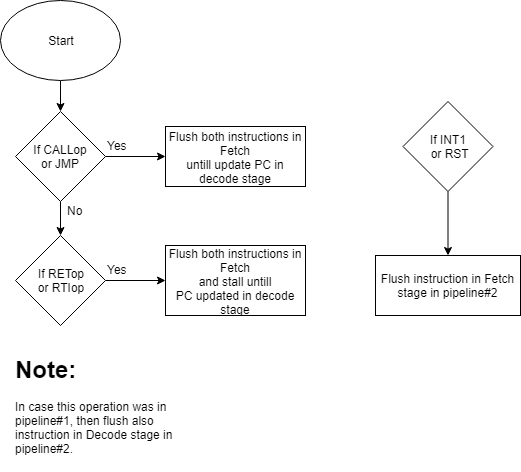

The diagram above was exported from draw.io. Its source (the exported page's mxGraphModel, read from the mxfile embedded in the PNG):
<mxGraphModel dx="870" dy="469" grid="1" gridSize="10" guides="1" tooltips="1" connect="1" arrows="1" fold="1" page="1" pageScale="1" pageWidth="850" pageHeight="1100" math="0" shadow="0">
  <root>
    <mxCell id="VHHWyycaB9cS8lqD6mh5-0" />
    <mxCell id="VHHWyycaB9cS8lqD6mh5-1" parent="VHHWyycaB9cS8lqD6mh5-0" />
    <mxCell id="uv95jLOXP3zqISKpDqkP-5" value="" style="edgeStyle=orthogonalEdgeStyle;rounded=0;orthogonalLoop=1;jettySize=auto;html=1;" edge="1" parent="VHHWyycaB9cS8lqD6mh5-1" source="VHHWyycaB9cS8lqD6mh5-2" target="VHHWyycaB9cS8lqD6mh5-3">
      <mxGeometry relative="1" as="geometry" />
    </mxCell>
    <mxCell id="VHHWyycaB9cS8lqD6mh5-2" value="Start" style="ellipse;whiteSpace=wrap;html=1;" vertex="1" parent="VHHWyycaB9cS8lqD6mh5-1">
      <mxGeometry x="85" y="40" width="120" height="80" as="geometry" />
    </mxCell>
    <mxCell id="uv95jLOXP3zqISKpDqkP-7" value="" style="edgeStyle=orthogonalEdgeStyle;rounded=0;orthogonalLoop=1;jettySize=auto;html=1;" edge="1" parent="VHHWyycaB9cS8lqD6mh5-1" source="VHHWyycaB9cS8lqD6mh5-3" target="uv95jLOXP3zqISKpDqkP-2">
      <mxGeometry relative="1" as="geometry" />
    </mxCell>
    <mxCell id="uv95jLOXP3zqISKpDqkP-9" value="" style="edgeStyle=orthogonalEdgeStyle;rounded=0;orthogonalLoop=1;jettySize=auto;html=1;" edge="1" parent="VHHWyycaB9cS8lqD6mh5-1" source="VHHWyycaB9cS8lqD6mh5-3" target="uv95jLOXP3zqISKpDqkP-8">
      <mxGeometry relative="1" as="geometry" />
    </mxCell>
    <mxCell id="VHHWyycaB9cS8lqD6mh5-3" value="If&amp;nbsp;&lt;span&gt;CALLop&lt;br&gt;or JMP&lt;br&gt;&lt;/span&gt;" style="rhombus;whiteSpace=wrap;html=1;" vertex="1" parent="VHHWyycaB9cS8lqD6mh5-1">
      <mxGeometry x="100" y="151" width="90" height="90" as="geometry" />
    </mxCell>
    <mxCell id="uv95jLOXP3zqISKpDqkP-11" value="" style="edgeStyle=orthogonalEdgeStyle;rounded=0;orthogonalLoop=1;jettySize=auto;html=1;" edge="1" parent="VHHWyycaB9cS8lqD6mh5-1" source="uv95jLOXP3zqISKpDqkP-8" target="uv95jLOXP3zqISKpDqkP-10">
      <mxGeometry relative="1" as="geometry" />
    </mxCell>
    <mxCell id="uv95jLOXP3zqISKpDqkP-8" value="If&amp;nbsp;RETop&lt;br&gt;or RTIop&lt;span&gt;&lt;br&gt;&lt;/span&gt;" style="rhombus;whiteSpace=wrap;html=1;" vertex="1" parent="VHHWyycaB9cS8lqD6mh5-1">
      <mxGeometry x="100" y="275" width="90" height="90" as="geometry" />
    </mxCell>
    <mxCell id="uv95jLOXP3zqISKpDqkP-2" value="Flush both instructions in Fetch&lt;br&gt;untill update PC in decode stage&lt;br&gt;" style="rounded=0;whiteSpace=wrap;html=1;" vertex="1" parent="VHHWyycaB9cS8lqD6mh5-1">
      <mxGeometry x="250" y="166" width="140" height="60" as="geometry" />
    </mxCell>
    <mxCell id="uv95jLOXP3zqISKpDqkP-6" value="&lt;h1&gt;Note:&lt;/h1&gt;&lt;p&gt;In case this operation was in pipeline#1, then flush also instruction in Decode stage in pipeline#2.&lt;/p&gt;" style="text;html=1;strokeColor=none;fillColor=none;spacing=5;spacingTop=-20;whiteSpace=wrap;overflow=hidden;rounded=0;" vertex="1" parent="VHHWyycaB9cS8lqD6mh5-1">
      <mxGeometry x="95" y="390.22723388671875" width="190" height="120" as="geometry" />
    </mxCell>
    <mxCell id="uv95jLOXP3zqISKpDqkP-10" value="Flush both instructions in Fetch&lt;br&gt;&lt;span&gt;and stall &lt;/span&gt;untill PC&amp;nbsp;&lt;span&gt;updated&amp;nbsp;&lt;/span&gt;in decode stage&lt;br&gt;" style="rounded=0;whiteSpace=wrap;html=1;" vertex="1" parent="VHHWyycaB9cS8lqD6mh5-1">
      <mxGeometry x="250" y="285" width="140" height="70" as="geometry" />
    </mxCell>
    <mxCell id="uv95jLOXP3zqISKpDqkP-13" value="Yes" style="text;html=1;resizable=0;points=[];autosize=1;align=left;verticalAlign=top;spacingTop=-4;" vertex="1" parent="VHHWyycaB9cS8lqD6mh5-1">
      <mxGeometry x="190" y="176" width="40" height="20" as="geometry" />
    </mxCell>
    <mxCell id="uv95jLOXP3zqISKpDqkP-14" value="Yes" style="text;html=1;resizable=0;points=[];autosize=1;align=left;verticalAlign=top;spacingTop=-4;" vertex="1" parent="VHHWyycaB9cS8lqD6mh5-1">
      <mxGeometry x="190" y="300" width="40" height="20" as="geometry" />
    </mxCell>
    <mxCell id="uv95jLOXP3zqISKpDqkP-15" value="No" style="text;html=1;resizable=0;points=[];autosize=1;align=left;verticalAlign=top;spacingTop=-4;" vertex="1" parent="VHHWyycaB9cS8lqD6mh5-1">
      <mxGeometry x="150" y="241" width="30" height="20" as="geometry" />
    </mxCell>
    <mxCell id="N9KAZyntssUyDrYJ1Z57-2" value="" style="edgeStyle=orthogonalEdgeStyle;rounded=0;orthogonalLoop=1;jettySize=auto;html=1;" edge="1" parent="VHHWyycaB9cS8lqD6mh5-1" source="N9KAZyntssUyDrYJ1Z57-0" target="N9KAZyntssUyDrYJ1Z57-1">
      <mxGeometry relative="1" as="geometry" />
    </mxCell>
    <mxCell id="N9KAZyntssUyDrYJ1Z57-0" value="If INT1&lt;br&gt;&amp;nbsp;or RST" style="rhombus;whiteSpace=wrap;html=1;" vertex="1" parent="VHHWyycaB9cS8lqD6mh5-1">
      <mxGeometry x="487.5" y="141" width="90" height="90" as="geometry" />
    </mxCell>
    <mxCell id="N9KAZyntssUyDrYJ1Z57-1" value="Flush instruction in Fetch stage in pipeline#2&lt;br&gt;" style="rounded=0;whiteSpace=wrap;html=1;" vertex="1" parent="VHHWyycaB9cS8lqD6mh5-1">
      <mxGeometry x="460" y="295" width="145" height="60" as="geometry" />
    </mxCell>
  </root>
</mxGraphModel>